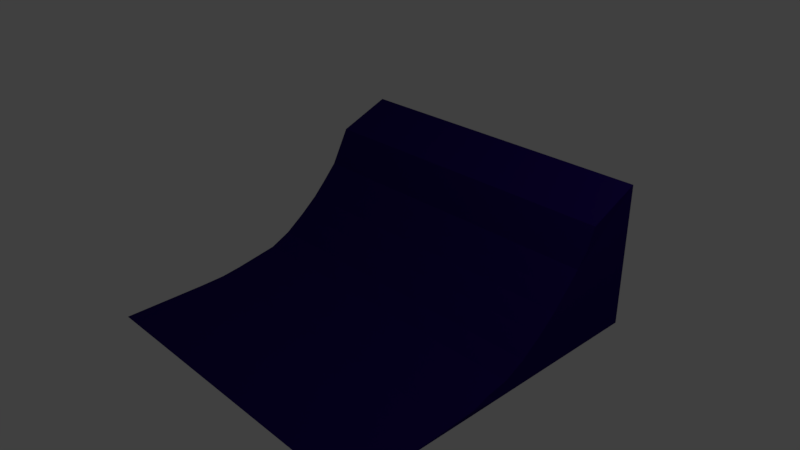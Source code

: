 # Source: stopper.blend  (saved by Blender 2.79.0; exported with 4.5.12 LTS)
import bpy
from mathutils import Matrix  # noqa: F401  (used for matrix-valued properties, if any)

bpy.ops.wm.read_factory_settings(use_empty=True)
scene = bpy.context.scene
scene.name = 'Scene'

# ---- collections
col_collection_1 = bpy.data.collections.new('Collection 1'); scene.collection.children.link(col_collection_1)

# ---- materials (node trees are filled in below, after node groups)
mat_material_002 = bpy.data.materials.new('Material.002')
mat_material_002.alpha_threshold = 0.0
mat_material_002.use_transparent_shadow = False
mat_material_002.diffuse_color = (0.01558, 0.003589, 0.1149, 1.0)
mat_material_002.roughness = 0.5

# ---- material node trees

# ---- world
world_world = bpy.data.worlds.new('World'); scene.world = world_world
world_world.color = (0.05088, 0.05088, 0.05088)
world_world.use_sun_shadow = False
world_world.sun_shadow_jitter_overblur = 0.0
world_world.cycles.sampling_method = 'MANUAL'

# ---- cameras
cam_camera = bpy.data.cameras.new('Camera')
cam_camera.clip_end = 100.0
cam_camera.lens = 35.0
cam_camera.sensor_width = 32.0
cam_camera.sensor_height = 18.0
cam_camera.ortho_scale = 7.314
cam_camera.dof.focus_distance = 0.0
cam_camera.dof.aperture_fstop = 128.0

# ---- lights
light_lamp = bpy.data.lights.new('Lamp', 'POINT')
light_lamp.transmission_factor = 0.0
light_lamp.cutoff_distance = 30.0
light_lamp.energy = 100.0
light_lamp.shadow_buffer_clip_start = 1.001
light_lamp.shadow_soft_size = 0.1
light_lamp.shadow_maximum_resolution = 0.006
light_lamp.use_absolute_resolution = True

# ---- meshes
me_cube = bpy.data.meshes.new('Cube')
me_cube.from_pydata([(1.0, 1.0, -1.0), (1.0, -1.0, -1.0), (-1.0, -1.0, -1.0), (-1.0, 1.0, -1.0), (1.0, 1.0, 1.0), (-0.999, 0.5628, 0.1963), (1.001, 0.5628, 0.1963), (-1.0, 1.0, 1.0), (1.0, 1.0, 1.0), (1.0, -1.0, -1.0), (-1.0, -1.0, -1.0), (-1.0, 1.0, 1.0), (1.0, 0.4741, -0.03857), (-1.0, 0.4741, -0.03857), (1.0, 0.3932, -0.2353), (-1.0, 0.3932, -0.2353), (-1.0, 0.286, -0.4455), (1.0, 0.286, -0.4455), (-1.0, 0.1597, -0.6619), (1.0, 0.1597, -0.6619), (-1.0, 0.03392, -0.8059), (1.0, 0.03392, -0.8059), (-1.0, -0.09965, -0.8654), (1.0, -0.09965, -0.8654), (-1.0, -0.2282, -0.9223), (1.012, -0.2198, -0.9138), (-1.0, -0.3505, -0.9644), (1.0, -0.3505, -0.9644), (-1.0, -0.5026, -0.98), (1.0, -0.5026, -0.98), (1.0, -0.0157, -1.0), (-1.0, -0.0157, -1.0), (1.0, -0.5079, -1.0), (-1.0, -0.5078, -1.0), (1.0, -0.3505, -0.9644), (-1.0, -0.3505, -0.9644), (-0.9846, 0.6066, 0.4146), (1.015, 0.6066, 0.4146), (1.012, 0.6648, 0.7035), (-0.9876, 0.6648, 0.7035)], [], [(32, 1, 2, 33), (2, 10, 28, 35, 26, 24, 22, 20, 18, 16, 15, 13, 5, 36, 39, 11, 7, 3, 31, 33), (4, 7, 11, 8), (0, 4, 8, 38, 37, 6, 12, 14, 17, 19, 21, 23, 25, 27, 34, 29, 9, 1, 32, 30), (37, 36, 5, 6), (4, 0, 3, 7), (29, 28, 10, 9), (1, 9, 10, 2), (6, 5, 13, 12), (12, 13, 15, 14), (14, 15, 16, 17), (17, 16, 18, 19), (19, 18, 20, 21), (21, 20, 22, 23), (23, 22, 24, 25), (25, 24, 26, 27), (34, 35, 28, 29), (0, 30, 31, 3), (30, 32, 33, 31), (27, 26, 35, 34), (38, 39, 36, 37), (8, 11, 39, 38)])
me_cube.materials.append(mat_material_002)
me_cube.use_remesh_preserve_volume = False
me_cube.use_remesh_preserve_attributes = False
me_cube.use_mirror_vertex_groups = False
me_cube.update()

# ---- objects
ob_cube = bpy.data.objects.new('Cube', me_cube)
ob_lamp = bpy.data.objects.new('Lamp', light_lamp)
ob_camera = bpy.data.objects.new('Camera', cam_camera)

# ---- transforms, parenting, visibility, modifiers, constraints
ob_cube.location = (0.0, 0.0, 0.0)
ob_cube.scale = (2.29, 2.323, 1.0)
ob_cube.lock_rotations_4d = False
ob_cube.empty_display_type = 'ARROWS'
ob_cube.lineart.crease_threshold = 0.0
ob_lamp.location = (4.076, 1.005, 5.904)
ob_lamp.rotation_euler = (0.6503, 0.05522, 1.866)
ob_lamp.lock_rotations_4d = False
ob_lamp.empty_display_type = 'ARROWS'
ob_lamp.color = (0.0, 0.0, 0.0, 0.0)
ob_lamp.lineart.crease_threshold = 0.0
ob_camera.location = (7.481, -6.508, 5.344)
ob_camera.rotation_euler = (1.109, 0.0, 0.8149)
ob_camera.lock_rotations_4d = False
ob_camera.empty_display_type = 'ARROWS'
ob_camera.color = (0.0, 0.0, 0.0, 0.0)
ob_camera.display_type = 'WIRE'
ob_camera.lineart.crease_threshold = 0.0

# ---- collection membership
col_collection_1.objects.link(ob_cube)
col_collection_1.objects.link(ob_lamp)
col_collection_1.objects.link(ob_camera)

# ---- scene / render settings (as saved in the file)
scene.camera = ob_camera
scene.frame_start = 1; scene.frame_end = 250; scene.frame_set(1)
scene.render.engine = 'BLENDER_EEVEE_NEXT'
scene.render.resolution_percentage = 50
scene.render.dither_intensity = 0.0
scene.cycles.use_denoising = False
scene.cycles.samples = 128
scene.cycles.sampling_pattern = 'TABULATED_SOBOL'
scene.cycles.use_adaptive_sampling = False
scene.cycles.use_light_tree = False
scene.cycles.blur_glossy = 0.0
scene.cycles.sample_clamp_indirect = 0.0
scene.view_settings.view_transform = 'Standard'
bpy.context.view_layer.update()
